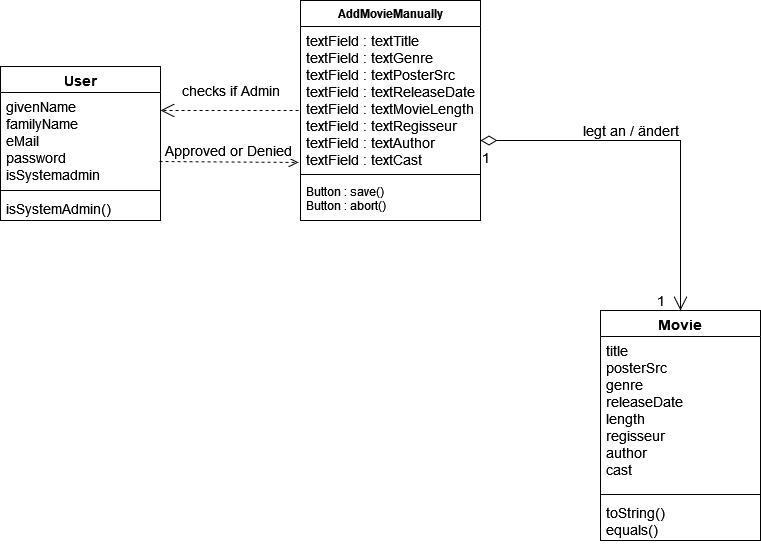

The diagram above was exported from draw.io. Its source (the exported page's mxGraphModel, read from the mxfile embedded in the PNG):
<mxGraphModel dx="1422" dy="752" grid="1" gridSize="10" guides="1" tooltips="1" connect="1" arrows="1" fold="1" page="1" pageScale="1" pageWidth="1200" pageHeight="1920" math="0" shadow="0">
  <root>
    <mxCell id="0" />
    <mxCell id="1" parent="0" />
    <mxCell id="KevBFgArK-WIYRAsdF_v-9" value="AddMovieManually" style="swimlane;fontStyle=1;align=center;verticalAlign=top;childLayout=stackLayout;horizontal=1;startSize=26;horizontalStack=0;resizeParent=1;resizeParentMax=0;resizeLast=0;collapsible=1;marginBottom=0;" vertex="1" parent="1">
      <mxGeometry x="440" y="90" width="180" height="220" as="geometry" />
    </mxCell>
    <mxCell id="KevBFgArK-WIYRAsdF_v-10" value="textField : textTitle&#10;textField : textGenre&#10;textField : textPosterSrc&#10;textField : textReleaseDate&#10;textField : textMovieLength&#10;textField : textRegisseur&#10;textField : textAuthor&#10;textField : textCast" style="text;strokeColor=none;fillColor=none;align=left;verticalAlign=top;spacingLeft=4;spacingRight=4;overflow=hidden;rotatable=0;points=[[0,0.5],[1,0.5]];portConstraint=eastwest;fontSize=14;" vertex="1" parent="KevBFgArK-WIYRAsdF_v-9">
      <mxGeometry y="26" width="180" height="144" as="geometry" />
    </mxCell>
    <mxCell id="KevBFgArK-WIYRAsdF_v-11" value="" style="line;strokeWidth=1;fillColor=none;align=left;verticalAlign=middle;spacingTop=-1;spacingLeft=3;spacingRight=3;rotatable=0;labelPosition=right;points=[];portConstraint=eastwest;" vertex="1" parent="KevBFgArK-WIYRAsdF_v-9">
      <mxGeometry y="170" width="180" height="8" as="geometry" />
    </mxCell>
    <mxCell id="KevBFgArK-WIYRAsdF_v-12" value="Button : save()&#10;Button : abort()&#10;&#10;" style="text;strokeColor=none;fillColor=none;align=left;verticalAlign=top;spacingLeft=4;spacingRight=4;overflow=hidden;rotatable=0;points=[[0,0.5],[1,0.5]];portConstraint=eastwest;" vertex="1" parent="KevBFgArK-WIYRAsdF_v-9">
      <mxGeometry y="178" width="180" height="42" as="geometry" />
    </mxCell>
    <mxCell id="KevBFgArK-WIYRAsdF_v-13" value="Movie" style="swimlane;fontStyle=1;align=center;verticalAlign=top;childLayout=stackLayout;horizontal=1;startSize=26;horizontalStack=0;resizeParent=1;resizeParentMax=0;resizeLast=0;collapsible=1;marginBottom=0;fontSize=14;" vertex="1" parent="1">
      <mxGeometry x="740" y="400" width="160" height="230" as="geometry" />
    </mxCell>
    <mxCell id="KevBFgArK-WIYRAsdF_v-14" value="title&#10;posterSrc&#10;genre&#10;releaseDate&#10;length&#10;regisseur&#10;author&#10;cast&#10;" style="text;strokeColor=none;fillColor=none;align=left;verticalAlign=top;spacingLeft=4;spacingRight=4;overflow=hidden;rotatable=0;points=[[0,0.5],[1,0.5]];portConstraint=eastwest;fontSize=14;" vertex="1" parent="KevBFgArK-WIYRAsdF_v-13">
      <mxGeometry y="26" width="160" height="154" as="geometry" />
    </mxCell>
    <mxCell id="KevBFgArK-WIYRAsdF_v-15" value="" style="line;strokeWidth=1;fillColor=none;align=left;verticalAlign=middle;spacingTop=-1;spacingLeft=3;spacingRight=3;rotatable=0;labelPosition=right;points=[];portConstraint=eastwest;fontSize=14;" vertex="1" parent="KevBFgArK-WIYRAsdF_v-13">
      <mxGeometry y="180" width="160" height="8" as="geometry" />
    </mxCell>
    <mxCell id="KevBFgArK-WIYRAsdF_v-16" value="toString()&#10;equals()" style="text;strokeColor=none;fillColor=none;align=left;verticalAlign=top;spacingLeft=4;spacingRight=4;overflow=hidden;rotatable=0;points=[[0,0.5],[1,0.5]];portConstraint=eastwest;fontSize=14;" vertex="1" parent="KevBFgArK-WIYRAsdF_v-13">
      <mxGeometry y="188" width="160" height="42" as="geometry" />
    </mxCell>
    <mxCell id="KevBFgArK-WIYRAsdF_v-17" value="&lt;div&gt;legt an / ändert&lt;/div&gt;" style="endArrow=open;html=1;endSize=12;startArrow=diamondThin;startSize=14;startFill=0;edgeStyle=orthogonalEdgeStyle;rounded=0;fontSize=14;entryX=0.5;entryY=0;entryDx=0;entryDy=0;" edge="1" parent="1" target="KevBFgArK-WIYRAsdF_v-13">
      <mxGeometry x="-0.1892" y="10" relative="1" as="geometry">
        <mxPoint x="620" y="230" as="sourcePoint" />
        <mxPoint x="780" y="230" as="targetPoint" />
        <mxPoint as="offset" />
      </mxGeometry>
    </mxCell>
    <mxCell id="KevBFgArK-WIYRAsdF_v-18" value="1" style="edgeLabel;resizable=0;html=1;align=left;verticalAlign=top;fontSize=14;" connectable="0" vertex="1" parent="KevBFgArK-WIYRAsdF_v-17">
      <mxGeometry x="-1" relative="1" as="geometry">
        <mxPoint y="3" as="offset" />
      </mxGeometry>
    </mxCell>
    <mxCell id="KevBFgArK-WIYRAsdF_v-20" value="User" style="swimlane;fontStyle=1;align=center;verticalAlign=top;childLayout=stackLayout;horizontal=1;startSize=26;horizontalStack=0;resizeParent=1;resizeParentMax=0;resizeLast=0;collapsible=1;marginBottom=0;fontSize=14;" vertex="1" parent="1">
      <mxGeometry x="140" y="156" width="160" height="154" as="geometry" />
    </mxCell>
    <mxCell id="KevBFgArK-WIYRAsdF_v-21" value="givenName&#10;familyName&#10;eMail&#10;password&#10;isSystemadmin&#10;" style="text;strokeColor=none;fillColor=none;align=left;verticalAlign=top;spacingLeft=4;spacingRight=4;overflow=hidden;rotatable=0;points=[[0,0.5],[1,0.5]];portConstraint=eastwest;fontSize=14;" vertex="1" parent="KevBFgArK-WIYRAsdF_v-20">
      <mxGeometry y="26" width="160" height="94" as="geometry" />
    </mxCell>
    <mxCell id="KevBFgArK-WIYRAsdF_v-22" value="" style="line;strokeWidth=1;fillColor=none;align=left;verticalAlign=middle;spacingTop=-1;spacingLeft=3;spacingRight=3;rotatable=0;labelPosition=right;points=[];portConstraint=eastwest;fontSize=14;" vertex="1" parent="KevBFgArK-WIYRAsdF_v-20">
      <mxGeometry y="120" width="160" height="8" as="geometry" />
    </mxCell>
    <mxCell id="KevBFgArK-WIYRAsdF_v-23" value="isSystemAdmin()" style="text;strokeColor=none;fillColor=none;align=left;verticalAlign=top;spacingLeft=4;spacingRight=4;overflow=hidden;rotatable=0;points=[[0,0.5],[1,0.5]];portConstraint=eastwest;fontSize=14;" vertex="1" parent="KevBFgArK-WIYRAsdF_v-20">
      <mxGeometry y="128" width="160" height="26" as="geometry" />
    </mxCell>
    <mxCell id="KevBFgArK-WIYRAsdF_v-24" value="checks if Admin" style="endArrow=open;endSize=12;dashed=1;html=1;rounded=0;fontSize=14;exitX=-0.011;exitY=0.583;exitDx=0;exitDy=0;exitPerimeter=0;entryX=1;entryY=0.191;entryDx=0;entryDy=0;entryPerimeter=0;" edge="1" parent="1" source="KevBFgArK-WIYRAsdF_v-10" target="KevBFgArK-WIYRAsdF_v-21">
      <mxGeometry x="-0.0143" y="-20" width="160" relative="1" as="geometry">
        <mxPoint x="520" y="380" as="sourcePoint" />
        <mxPoint x="680" y="380" as="targetPoint" />
        <mxPoint as="offset" />
      </mxGeometry>
    </mxCell>
    <mxCell id="KevBFgArK-WIYRAsdF_v-25" value="Approved or Denied" style="html=1;verticalAlign=bottom;endArrow=open;dashed=1;endSize=8;rounded=0;fontSize=14;exitX=0.994;exitY=0.734;exitDx=0;exitDy=0;exitPerimeter=0;entryX=-0.011;entryY=0.944;entryDx=0;entryDy=0;entryPerimeter=0;" edge="1" parent="1" source="KevBFgArK-WIYRAsdF_v-21" target="KevBFgArK-WIYRAsdF_v-10">
      <mxGeometry relative="1" as="geometry">
        <mxPoint x="640" y="380" as="sourcePoint" />
        <mxPoint x="430" y="250" as="targetPoint" />
      </mxGeometry>
    </mxCell>
    <mxCell id="KevBFgArK-WIYRAsdF_v-29" value="1" style="text;html=1;align=center;verticalAlign=middle;resizable=0;points=[];autosize=1;strokeColor=none;fillColor=none;fontSize=14;" vertex="1" parent="1">
      <mxGeometry x="790" y="380" width="20" height="20" as="geometry" />
    </mxCell>
  </root>
</mxGraphModel>